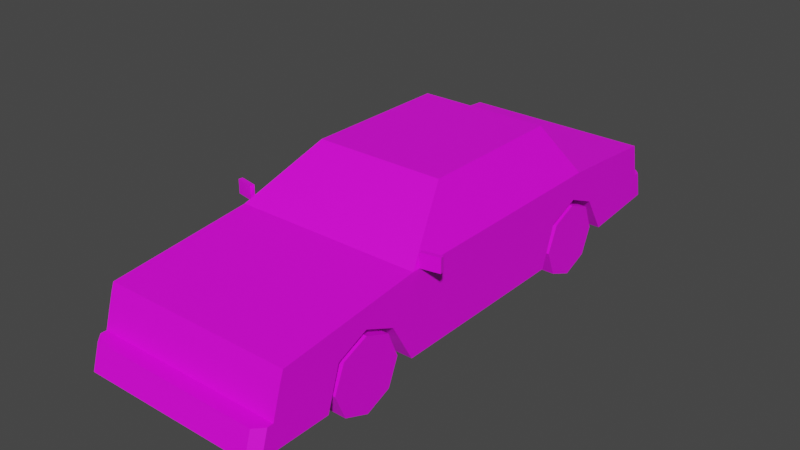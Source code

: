 # Source: Veh_Coupe_03_Yellow.blend  (saved by Blender 2.90.8; exported with 4.5.12 LTS)
import bpy
from mathutils import Matrix  # noqa: F401  (used for matrix-valued properties, if any)

bpy.ops.wm.read_factory_settings(use_empty=True)
scene = bpy.context.scene
scene.name = 'Scene'

# ---- collections
col_collection = bpy.data.collections.new('Collection'); scene.collection.children.link(col_collection)

# ---- images (referenced by path relative to the original .blend; pixels are not part of the script)
import os
ASSET_DIR = os.environ.get("B2B_ASSET_DIR", "")  # directory of the original .blend (textures are referenced by path, not embedded)
HERE = os.path.dirname(os.path.abspath(__file__))  # packed textures are extracted next to this script under _unpacked/

def load_image(name, relpath, width, height, colorspace="sRGB"):
    """Load a texture the original file referenced (path relative to the .blend, or extracted next to this script)."""
    p = next((c for c in (os.path.join(HERE, relpath), os.path.join(ASSET_DIR, relpath)) if relpath and os.path.exists(c)), "")
    if p:
        img = bpy.data.images.load(p, check_existing=True)
        img.name = name
    else:  # same state as the original file: an image datablock whose file is absent (Cycles renders it pink)
        img = bpy.data.images.new(name, width, height)
        img.source = "FILE"
        img.filepath = "//" + (relpath or name)
    img.colorspace_settings.name = colorspace
    return img
img_city_vehicles_pallete_png = load_image('city_vehicles_pallete.png', 'city_vehicles_pallete.png', 1024, 1024, 'sRGB')

# ---- materials (node trees are filled in below, after node groups)
mat_material_001 = bpy.data.materials.new('Material.001')
mat_material_001.use_transparent_shadow = False

# ---- material node trees
mat_material_001.use_nodes = True; mat_material_001.node_tree.nodes.clear()
_N = mat_material_001.node_tree.nodes; _L = mat_material_001.node_tree.links
n0 = _N.new('ShaderNodeBsdfPrincipled'); n0.name = 'Principled BSDF'; n0.location = (10, 300)
n0.distribution = 'GGX'
n0.subsurface_method = 'BURLEY'
n0.inputs[3].default_value = 1.45
n0.inputs[27].default_value = (0.0, 0.0, 0.0, 1.0)
n0.inputs[28].default_value = 1.0
n1 = _N.new('ShaderNodeOutputMaterial'); n1.name = 'Material Output'; n1.location = (300, 300)
n2 = _N.new('ShaderNodeTexImage'); n2.name = 'Image Texture'; n2.location = (-350, 101)
n2.image = img_city_vehicles_pallete_png
n2.interpolation = 'Closest'
_L.new(n0.outputs[0], n1.inputs[0])
_L.new(n2.outputs[0], n0.inputs[0])
n1.is_active_output = True

# ---- world
world_world = bpy.data.worlds.new('World'); scene.world = world_world
world_world.use_nodes = True; world_world.node_tree.nodes.clear()
_N = world_world.node_tree.nodes; _L = world_world.node_tree.links
n0 = _N.new('ShaderNodeOutputWorld'); n0.name = 'World Output'; n0.location = (300, 300)
n1 = _N.new('ShaderNodeBackground'); n1.name = 'Background'; n1.location = (10, 300)
n1.inputs[0].default_value = (0.05088, 0.05088, 0.05088, 1.0)
_L.new(n1.outputs[0], n0.inputs[0])
n0.is_active_output = True
world_world.color = (0.05088, 0.05088, 0.05088)
world_world.use_sun_shadow = False
world_world.sun_shadow_jitter_overblur = 0.0

# ---- meshes
me_plane = bpy.data.meshes.new('Plane')
me_plane.from_pydata([(0.3067, -0.9689, 0.3256), (0.3067, -0.8117, 0.3943), (0.3067, -0.6561, 0.3256), (0.3067, 0.4883, 0.3287), (0.3067, 0.6526, 0.3943), (0.3067, 0.8048, 0.3287), (0.476, -1.25, 0.4462), (0.476, -1.348, 0.1237), (0.476, 1.212, 0.4841), (0.476, 1.276, 0.1784), (0.4364, -0.5107, 0.5378), (0.476, -0.5339, 0.1237), (0.3085, -0.2126, 0.7405), (0.3283, 0.5618, 0.7562), (0.476, 0.686, 0.522), (0.4611, 0.2578, 0.5457), (0.3433, 0.2578, 0.7326), (0.4611, 0.4619, 0.5457), (0.3433, 0.4187, 0.7326), (0.476, -1.311, 0.2474), (0.1961, -1.266, 0.3997), (0.1961, -1.303, 0.2761), (0.0285, -1.285, 0.3354), (0.476, -1.294, 0.3056), (0.2279, -1.266, 0.3997), (0.2279, -1.294, 0.3056), (0.476, -1.266, 0.3997), (0.4345, -1.385, 0.2474), (0.476, -1.341, 0.2474), (0.476, -1.378, 0.1237), (0.4345, -1.422, 0.1237), (0.3433, -0.1796, 0.7326), (0.4611, -0.4543, 0.5457), (0.3283, -0.1894, 0.7562), (0.476, -0.5339, 0.522), (0.3433, 0.3138, 0.7326), (0.4611, 0.3138, 0.5457), (0.3283, 0.4417, 0.7562), (0.3283, 0.2858, 0.7562), (0.476, 0.2858, 0.522), (0.476, 0.496, 0.522), (0.3502, -1.294, 0.3056), (0.3502, -1.266, 0.3997), (0.4658, -1.269, 0.3899), (0.3604, -1.269, 0.3899), (0.3604, -1.291, 0.3154), (0.4658, -1.291, 0.3154), (0.34, -1.291, 0.3154), (0.34, -1.269, 0.3899), (0.2381, -1.269, 0.3899), (0.2381, -1.291, 0.3154), (0.476, 0.4883, 0.3287), (0.476, 0.6526, 0.3943), (0.476, 0.9181, 0.1446), (0.3067, 0.9181, 0.1446), (0.476, 0.8048, 0.3287), (0.476, 0.4196, 0.1237), (0.3067, 0.4196, 0.1237), (0.3067, 0.6526, 0.1237), (0.3067, 0.686, 0.1237), (0.476, -0.9689, 0.3256), (0.476, -0.8117, 0.3943), (0.476, -0.5401, 0.1237), (0.476, -0.6561, 0.3256), (0.3067, -0.5401, 0.1237), (0.476, -1.032, 0.1237), (0.3067, -1.032, 0.1237), (0.3067, -0.8117, 0.1237), (0.3119, 0.5749, 0.7315), (0.4284, 0.6729, 0.5468), (0.476, -1.204, 0.3997), (0.476, -1.235, 0.3056), (0.476, -1.282, 0.3147), (0.476, -1.242, 0.3147), (0.476, -1.217, 0.3906), (0.476, -1.259, 0.3906), (0.476, 1.248, 0.3117), (0.4467, 1.337, 0.1841), (0.476, 1.307, 0.1813), (0.476, 1.279, 0.3117), (0.4467, 1.309, 0.3117), (0.476, 1.243, 0.336), (0.476, 1.224, 0.4287), (0.1633, 1.224, 0.4287), (0.1633, 1.243, 0.336), (0.07013, 1.225, 0.4227), (0.07013, 1.24, 0.3489), (0.06414, -1.393, 0.2194), (0.06414, -1.415, 0.1476), (0.476, 1.181, 0.4287), (0.476, 1.201, 0.336), (-0.3067, -0.9689, 0.3256), (-0.3067, -0.8117, 0.3943), (-0.3067, -0.6561, 0.3256), (-0.3067, 0.4883, 0.3287), (-0.3067, 0.6526, 0.3943), (-0.3067, 0.8048, 0.3287), (-0.476, -1.25, 0.4462), (-0.476, -1.348, 0.1237), (-0.476, 1.212, 0.4841), (-0.476, 1.276, 0.1784), (-0.4364, -0.5107, 0.5378), (-0.476, -0.5339, 0.1237), (-0.3085, -0.2126, 0.7405), (-0.3283, 0.5618, 0.7562), (-0.476, 0.686, 0.522), (0.0, -1.25, 0.4462), (0.0, -1.348, 0.1237), (0.0, 1.212, 0.4841), (0.0, 1.276, 0.1784), (0.0, -0.5339, 0.522), (0.0, -0.5339, 0.1237), (0.0, -0.1894, 0.7562), (0.0, 0.5618, 0.7562), (0.0, 0.686, 0.1237), (0.0, 0.686, 0.522), (-0.4611, 0.2578, 0.5457), (-0.3433, 0.2578, 0.7326), (-0.4611, 0.4619, 0.5457), (-0.3433, 0.4187, 0.7326), (0.0, 0.2858, 0.7562), (0.0, 0.4417, 0.7562), (-0.476, -1.311, 0.2474), (0.0, -1.311, 0.2474), (0.0, -1.266, 0.3997), (0.0, -1.303, 0.2761), (-0.1961, -1.266, 0.3997), (-0.1961, -1.303, 0.2761), (0.0, -1.277, 0.3612), (0.0, -1.293, 0.3079), (-0.0285, -1.285, 0.3354), (0.0, -1.385, 0.2474), (0.0, -1.422, 0.1237), (-0.476, -1.294, 0.3056), (-0.2279, -1.266, 0.3997), (-0.2279, -1.294, 0.3056), (-0.476, -1.266, 0.3997), (-0.4345, -1.385, 0.2474), (-0.476, -1.341, 0.2474), (-0.476, -1.378, 0.1237), (-0.4345, -1.422, 0.1237), (-0.3433, -0.1796, 0.7326), (-0.4611, -0.4543, 0.5457), (0.0, -0.2126, 0.7405), (0.0, -0.5107, 0.5378), (-0.3283, -0.1894, 0.7562), (-0.476, -0.5339, 0.522), (-0.3433, 0.3138, 0.7326), (-0.4611, 0.3138, 0.5457), (-0.3283, 0.4417, 0.7562), (-0.3283, 0.2858, 0.7562), (-0.476, 0.2858, 0.522), (-0.476, 0.496, 0.522), (-0.3502, -1.294, 0.3056), (-0.3502, -1.266, 0.3997), (-0.4658, -1.269, 0.3899), (-0.3604, -1.269, 0.3899), (-0.3604, -1.291, 0.3154), (-0.4658, -1.291, 0.3154), (-0.34, -1.291, 0.3154), (-0.34, -1.269, 0.3899), (-0.2381, -1.269, 0.3899), (-0.2381, -1.291, 0.3154), (-0.476, 0.4883, 0.3287), (-0.476, 0.6526, 0.3943), (-0.476, 0.9181, 0.1446), (-0.3067, 0.9181, 0.1446), (-0.476, 0.8048, 0.3287), (-0.476, 0.4196, 0.1237), (-0.3067, 0.4196, 0.1237), (-0.3067, 0.6526, 0.1237), (-0.3067, 0.686, 0.1237), (-0.476, -0.9689, 0.3256), (-0.476, -0.8117, 0.3943), (-0.476, -0.5401, 0.1237), (-0.476, -0.6561, 0.3256), (-0.3067, -0.5401, 0.1237), (-0.476, -1.032, 0.1237), (-0.3067, -1.032, 0.1237), (-0.3067, -0.8117, 0.1237), (-0.3119, 0.5749, 0.7315), (-0.4284, 0.6729, 0.5468), (0.0, 0.6729, 0.5468), (0.0, 0.5749, 0.7315), (-0.476, -1.204, 0.3997), (-0.476, -1.235, 0.3056), (-0.476, -1.282, 0.3147), (-0.476, -1.242, 0.3147), (-0.476, -1.217, 0.3906), (-0.476, -1.259, 0.3906), (-0.476, 1.248, 0.3117), (0.0, 1.248, 0.3117), (0.0, 1.337, 0.1841), (0.0, 1.309, 0.3117), (-0.4467, 1.337, 0.1841), (-0.476, 1.307, 0.1813), (-0.476, 1.279, 0.3117), (-0.4467, 1.309, 0.3117), (-0.476, 1.243, 0.336), (-0.476, 1.224, 0.4287), (-0.1633, 1.224, 0.4287), (-0.1633, 1.243, 0.336), (0.0, 1.24, 0.3489), (0.0, 1.225, 0.4227), (-0.07013, 1.225, 0.4227), (-0.07013, 1.24, 0.3489), (0.0, -1.393, 0.2194), (0.0, -1.415, 0.1476), (-0.06414, -1.393, 0.2194), (-0.06414, -1.415, 0.1476), (-0.476, 1.187, 0.4287), (-0.476, 1.207, 0.336), (0.4758, -0.4952, 0.523), (0.4758, -0.4952, 0.5935), (0.4718, -0.4742, 0.523), (0.4718, -0.4742, 0.5935), (0.569, -0.4776, 0.523), (0.569, -0.4776, 0.5935), (0.5651, -0.4566, 0.523), (0.5651, -0.4566, 0.5935), (-0.4758, -0.4952, 0.523), (-0.4758, -0.4952, 0.5935), (-0.4718, -0.4742, 0.523), (-0.4718, -0.4742, 0.5935), (-0.569, -0.4776, 0.523), (-0.569, -0.4776, 0.5935), (-0.5651, -0.4566, 0.523), (-0.5651, -0.4566, 0.5935)], [], [(0, 1, 61, 60), (1, 2, 63, 61), (2, 64, 62, 63), (3, 4, 52, 51), (4, 5, 55, 52), (5, 54, 53, 55), (31, 32, 15, 16), (107, 7, 29, 30, 132), (33, 38, 120, 112), (9, 53, 54, 59, 114, 109), (8, 82, 83, 84, 81, 76, 191, 202, 86, 85, 203, 108), (6, 34, 110, 106), (14, 8, 108, 115), (10, 12, 143, 144), (68, 69, 182, 183), (35, 36, 17, 18), (37, 40, 14, 13), (120, 38, 37, 121), (121, 37, 13, 113), (123, 19, 23, 41, 25, 24, 20, 21, 125), (125, 21, 20, 124, 128, 22, 129), (129, 22, 128), (19, 123, 131, 27, 28), (30, 27, 131, 206, 87, 88, 207, 132), (20, 24, 42, 26, 6, 106, 124), (43, 44, 45, 46), (27, 30, 29, 28), (7, 19, 28, 29), (12, 10, 34, 33), (143, 12, 33, 112), (10, 144, 110, 34), (32, 31, 33, 34), (31, 16, 38, 33), (15, 32, 34, 39), (16, 15, 39, 38), (35, 18, 37, 38), (36, 35, 38, 39), (17, 36, 39, 40), (18, 17, 40, 37), (47, 48, 49, 50), (26, 42, 44, 43), (42, 41, 45, 44), (41, 23, 46, 45), (23, 26, 43, 46), (41, 42, 48, 47), (42, 24, 49, 48), (24, 25, 50, 49), (25, 41, 47, 50), (40, 39, 34, 6, 26, 70, 71, 23, 19, 7, 65, 60, 61, 63, 62, 11, 56, 51, 52, 55, 53, 9, 76, 81, 90, 89, 82, 8, 14), (58, 3, 57), (58, 4, 3), (58, 5, 4), (57, 3, 51, 56), (54, 5, 58, 59), (67, 0, 66), (67, 1, 0), (67, 2, 1), (66, 0, 60, 65), (64, 2, 67), (11, 111, 114, 59, 58, 57, 56), (11, 62, 64, 67, 66, 65, 7, 107, 111), (13, 14, 69, 68), (14, 115, 182, 69), (113, 13, 68, 183), (72, 73, 74, 75), (23, 71, 73, 72), (71, 70, 74, 73), (70, 26, 75, 74), (26, 23, 72, 75), (76, 9, 78, 79), (191, 76, 79, 80, 193), (193, 80, 77, 192), (77, 80, 79, 78), (9, 109, 192, 77, 78), (81, 84, 83, 82), (203, 85, 86, 202), (207, 88, 87, 206), (82, 89, 90, 81), (91, 172, 173, 92), (92, 173, 175, 93), (93, 175, 174, 176), (94, 163, 164, 95), (95, 164, 167, 96), (96, 167, 165, 166), (141, 117, 116, 142), (107, 132, 140, 139, 98), (145, 112, 120, 150), (100, 109, 114, 171, 166, 165), (99, 108, 203, 204, 205, 202, 191, 190, 198, 201, 200, 199), (97, 106, 110, 146), (105, 115, 108, 99), (101, 144, 143, 103), (180, 183, 182, 181), (147, 119, 118, 148), (149, 104, 105, 152), (120, 121, 149, 150), (121, 113, 104, 149), (123, 125, 127, 126, 134, 135, 153, 133, 122), (125, 129, 130, 128, 124, 126, 127), (129, 128, 130), (122, 138, 137, 131, 123), (140, 132, 207, 209, 208, 206, 131, 137), (126, 124, 106, 97, 136, 154, 134), (155, 158, 157, 156), (137, 138, 139, 140), (98, 139, 138, 122), (103, 145, 146, 101), (143, 112, 145, 103), (101, 146, 110, 144), (142, 146, 145, 141), (141, 145, 150, 117), (116, 151, 146, 142), (117, 150, 151, 116), (147, 150, 149, 119), (148, 151, 150, 147), (118, 152, 151, 148), (119, 149, 152, 118), (159, 162, 161, 160), (136, 155, 156, 154), (154, 156, 157, 153), (153, 157, 158, 133), (133, 158, 155, 136), (153, 159, 160, 154), (154, 160, 161, 134), (134, 161, 162, 135), (135, 162, 159, 153), (152, 105, 99, 199, 210, 211, 198, 190, 100, 165, 167, 164, 163, 168, 102, 174, 175, 173, 172, 177, 98, 122, 133, 185, 184, 136, 97, 146, 151), (170, 169, 94), (170, 94, 95), (170, 95, 96), (169, 168, 163, 94), (166, 171, 170, 96), (179, 178, 91), (179, 91, 92), (179, 92, 93), (178, 177, 172, 91), (176, 179, 93), (102, 168, 169, 170, 171, 114, 111), (102, 111, 107, 98, 177, 178, 179, 176, 174), (104, 180, 181, 105), (105, 181, 182, 115), (113, 183, 180, 104), (186, 189, 188, 187), (133, 186, 187, 185), (185, 187, 188, 184), (184, 188, 189, 136), (136, 189, 186, 133), (190, 196, 195, 100), (191, 193, 197, 196, 190), (193, 192, 194, 197), (194, 195, 196, 197), (100, 195, 194, 192, 109), (198, 199, 200, 201), (203, 202, 205, 204), (207, 206, 208, 209), (199, 198, 211, 210), (212, 213, 215, 214), (214, 215, 219, 218), (218, 219, 217, 216), (216, 217, 213, 212), (214, 218, 216, 212), (219, 215, 213, 217), (220, 222, 223, 221), (222, 226, 227, 223), (226, 224, 225, 227), (224, 220, 221, 225), (222, 220, 224, 226), (227, 225, 221, 223)])
_uv = me_plane.uv_layers.new(name='UVMap')
_uv.uv.foreach_set('vector', [0.2255, 0.03019, 0.2255, 0.02853, 0.2273, 0.02853, 0.2273, 0.03019, 0.2255, 0.02853, 0.2255, 0.02691, 0.2273, 0.02691, 0.2273, 0.02853, 0.2062, 0.05289, 0.2045, 0.05289, 0.2045, 0.05111, 0.2062, 0.05111, 0.2128, 0.03647, 0.2128, 0.03587, 0.2134, 0.03587, 0.2134, 0.03647, 0.2128, 0.03587, 0.2128, 0.03533, 0.2134, 0.03533, 0.2134, 0.03587, 0.2216, 0.03781, 0.2211, 0.03781, 0.2211, 0.0372, 0.2216, 0.0372, 0.1108, 0.0513, 0.1091, 0.05369, 0.1091, 0.04748, 0.1108, 0.04748, 0.2191, 0.008788, 0.2108, 0.008788, 0.2108, 0.008268, 0.2115, 0.007517, 0.2191, 0.007517, 0.9859, 0.574, 0.9859, 0.5698, 0.9888, 0.5698, 0.9888, 0.574, 0.2108, 0.05432, 0.2108, 0.04811, 0.2138, 0.04811, 0.2138, 0.04408, 0.2191, 0.04408, 0.2191, 0.05432, 0.9929, 0.5674, 0.9934, 0.5674, 0.9934, 0.5701, 0.9942, 0.5701, 0.9942, 0.5674, 0.9945, 0.5674, 0.9945, 0.5716, 0.9941, 0.5716, 0.9941, 0.571, 0.9935, 0.571, 0.9935, 0.5716, 0.9929, 0.5716, 0.9846, 0.5832, 0.9846, 0.577, 0.9888, 0.577, 0.9888, 0.5832, 0.9846, 0.5832, 0.9892, 0.5832, 0.9892, 0.5873, 0.9846, 0.5873, 0.117, 0.04743, 0.1181, 0.04483, 0.1208, 0.04483, 0.1208, 0.04743, 0.1218, 0.03805, 0.1244, 0.03656, 0.1244, 0.04202, 0.1218, 0.04202, 0.1108, 0.04699, 0.1091, 0.04699, 0.1091, 0.0457, 0.1108, 0.04608, 0.9769, 0.5786, 0.975, 0.5782, 0.975, 0.5768, 0.9769, 0.5777, 0.9854, 0.5739, 0.9829, 0.5739, 0.9829, 0.5727, 0.9854, 0.5727, 0.9854, 0.5727, 0.9829, 0.5727, 0.9829, 0.5718, 0.9854, 0.5718, 0.9914, 0.5873, 0.9914, 0.5832, 0.992, 0.5832, 0.992, 0.5843, 0.992, 0.5854, 0.9928, 0.5854, 0.9928, 0.5856, 0.9917, 0.5856, 0.9917, 0.5873, 0.1237, 0.05804, 0.1237, 0.05632, 0.1248, 0.05632, 0.1248, 0.05804, 0.1245, 0.05804, 0.1242, 0.05779, 0.124, 0.05804, 0.8144, 0.1108, 0.8176, 0.1076, 0.8206, 0.1108, 0.8199, 0.1094, 0.8199, 0.1079, 0.8202, 0.1079, 0.8202, 0.1093, 0.82, 0.1094, 0.8203, 0.1147, 0.8199, 0.1147, 0.8199, 0.1133, 0.82, 0.1133, 0.82, 0.1135, 0.8202, 0.1135, 0.8202, 0.1133, 0.8203, 0.1133, 0.9928, 0.5856, 0.9928, 0.5854, 0.9928, 0.5843, 0.9928, 0.5832, 0.9933, 0.5832, 0.9933, 0.5873, 0.9928, 0.5873, 0.9891, 0.4875, 0.9891, 0.4905, 0.9868, 0.4905, 0.9868, 0.4875, 0.813, 0.1148, 0.8126, 0.1149, 0.8126, 0.1148, 0.813, 0.1147, 0.8126, 0.1147, 0.813, 0.1146, 0.813, 0.1147, 0.8126, 0.1148, 0.9861, 0.5742, 0.985, 0.5768, 0.9846, 0.577, 0.9859, 0.574, 0.9888, 0.5742, 0.9861, 0.5742, 0.9859, 0.574, 0.9888, 0.574, 0.985, 0.5768, 0.9888, 0.5768, 0.9888, 0.577, 0.9846, 0.577, 0.9771, 0.583, 0.9788, 0.5806, 0.979, 0.5807, 0.9769, 0.5837, 0.9788, 0.5806, 0.9788, 0.5768, 0.979, 0.5766, 0.979, 0.5807, 0.9771, 0.5768, 0.9771, 0.583, 0.9769, 0.5837, 0.9769, 0.5766, 0.9788, 0.5768, 0.9771, 0.5768, 0.9769, 0.5766, 0.979, 0.5766, 0.9816, 0.5931, 0.9816, 0.5886, 0.9827, 0.5876, 0.9827, 0.5943, 0.9752, 0.5796, 0.9767, 0.5796, 0.9769, 0.5798, 0.975, 0.5798, 0.9752, 0.5785, 0.9752, 0.5796, 0.975, 0.5798, 0.975, 0.5782, 0.9767, 0.5788, 0.9752, 0.5785, 0.975, 0.5782, 0.9769, 0.5786, 0.9868, 0.4911, 0.9891, 0.4911, 0.9891, 0.4941, 0.9868, 0.4941, 0.7626, 0.1239, 0.7626, 0.1247, 0.7625, 0.1247, 0.7625, 0.124, 0.7626, 0.1247, 0.7619, 0.1247, 0.762, 0.1247, 0.7625, 0.1247, 0.7619, 0.1247, 0.7619, 0.1239, 0.762, 0.124, 0.762, 0.1247, 0.7619, 0.1239, 0.7626, 0.1239, 0.7625, 0.124, 0.762, 0.124, 0.7619, 0.1247, 0.7626, 0.1247, 0.7625, 0.1248, 0.762, 0.1248, 0.7626, 0.1247, 0.7626, 0.1256, 0.7625, 0.1255, 0.7625, 0.1248, 0.7626, 0.1256, 0.7619, 0.1256, 0.762, 0.1255, 0.7625, 0.1255, 0.7619, 0.1256, 0.7619, 0.1247, 0.762, 0.1248, 0.762, 0.1255, 0.9769, 0.5747, 0.9769, 0.5766, 0.9769, 0.5837, 0.9763, 0.5899, 0.9759, 0.5901, 0.9759, 0.5895, 0.975, 0.5898, 0.975, 0.5903, 0.9745, 0.5905, 0.9735, 0.5908, 0.9735, 0.588, 0.9752, 0.5875, 0.9758, 0.5861, 0.9752, 0.5848, 0.9735, 0.5837, 0.9735, 0.5837, 0.9735, 0.5754, 0.9752, 0.5748, 0.9758, 0.5734, 0.9752, 0.5721, 0.9736, 0.5711, 0.9739, 0.568, 0.9751, 0.5682, 0.9753, 0.5682, 0.9753, 0.5686, 0.9761, 0.5688, 0.9761, 0.5684, 0.9766, 0.5685, 0.9769, 0.5731, 0.2157, 0.03616, 0.215, 0.03557, 0.2157, 0.03532, 0.2157, 0.03616, 0.2147, 0.03616, 0.215, 0.03557, 0.2157, 0.03616, 0.215, 0.03671, 0.2147, 0.03616, 0.2219, 0.03173, 0.2219, 0.03106, 0.2225, 0.03106, 0.2225, 0.03173, 0.2156, 0.03712, 0.215, 0.03671, 0.2157, 0.03616, 0.2157, 0.03629, 0.2155, 0.04819, 0.2134, 0.04654, 0.2155, 0.04588, 0.2155, 0.04819, 0.2127, 0.04819, 0.2134, 0.04654, 0.2155, 0.04819, 0.2134, 0.04982, 0.2127, 0.04819, 0.2277, 0.05058, 0.2277, 0.05249, 0.2259, 0.05249, 0.2259, 0.05058, 0.2155, 0.05104, 0.2134, 0.04982, 0.2155, 0.04819, 0.2108, 0.02292, 0.2191, 0.02292, 0.2191, 0.04408, 0.2138, 0.04408, 0.2138, 0.0435, 0.2138, 0.03946, 0.2108, 0.03946, 0.2108, 0.02292, 0.2108, 0.02281, 0.2138, 0.02281, 0.2138, 0.0181, 0.2138, 0.01428, 0.2108, 0.01428, 0.2108, 0.008788, 0.2191, 0.008788, 0.2191, 0.02292, 0.9858, 0.5868, 0.9878, 0.5857, 0.9876, 0.586, 0.986, 0.5869, 0.9878, 0.5857, 0.9878, 0.5893, 0.9876, 0.5893, 0.9876, 0.586, 0.9858, 0.5893, 0.9858, 0.5868, 0.986, 0.5869, 0.986, 0.5893, 0.875, 0.5953, 0.875, 0.5948, 0.876, 0.5945, 0.876, 0.5951, 0.7487, 0.1294, 0.7487, 0.129, 0.7488, 0.1291, 0.7488, 0.1293, 0.7487, 0.129, 0.7494, 0.1288, 0.7493, 0.1289, 0.7488, 0.1291, 0.7494, 0.1288, 0.7494, 0.1292, 0.7493, 0.1292, 0.7493, 0.1289, 0.7494, 0.1292, 0.7487, 0.1294, 0.7488, 0.1293, 0.7493, 0.1292, 0.8115, 0.1124, 0.8107, 0.1122, 0.8107, 0.112, 0.8115, 0.1122, 0.8261, 0.1148, 0.8261, 0.1118, 0.8263, 0.1118, 0.8265, 0.112, 0.8265, 0.1148, 0.8256, 0.1261, 0.8256, 0.1289, 0.8248, 0.1289, 0.8248, 0.1261, 0.8107, 0.1118, 0.8115, 0.112, 0.8115, 0.1122, 0.8107, 0.112, 0.2108, 0.05432, 0.2191, 0.05432, 0.2191, 0.05538, 0.2113, 0.05538, 0.2108, 0.05487, 0.9241, 0.557, 0.9241, 0.5678, 0.9209, 0.5678, 0.9209, 0.557, 0.5107, 0.02938, 0.5107, 0.02844, 0.5117, 0.02844, 0.5117, 0.02938, 0.5135, 0.05301, 0.5135, 0.05387, 0.5125, 0.05387, 0.5125, 0.05301, 0.8765, 0.5627, 0.8765, 0.5633, 0.8753, 0.563, 0.8753, 0.5625, 0.2273, 0.03348, 0.2255, 0.03348, 0.2255, 0.03182, 0.2273, 0.03182, 0.2273, 0.03182, 0.2255, 0.03182, 0.2255, 0.03019, 0.2273, 0.03019, 0.2062, 0.05289, 0.2062, 0.05111, 0.2079, 0.05111, 0.2079, 0.05289, 0.208, 0.04588, 0.2098, 0.04588, 0.2098, 0.04761, 0.208, 0.04761, 0.208, 0.04761, 0.2098, 0.04761, 0.2098, 0.0492, 0.208, 0.0492, 0.208, 0.05368, 0.208, 0.0519, 0.2096, 0.0519, 0.2096, 0.05368, 0.1164, 0.04891, 0.1164, 0.05272, 0.1147, 0.05272, 0.1147, 0.04651, 0.2191, 0.008788, 0.2191, 0.007517, 0.2266, 0.007517, 0.2274, 0.008268, 0.2274, 0.008788, 0.9916, 0.574, 0.9888, 0.574, 0.9888, 0.5698, 0.9916, 0.5698, 0.2274, 0.05432, 0.2191, 0.05432, 0.2191, 0.04408, 0.2244, 0.04408, 0.2244, 0.04811, 0.2274, 0.04811, 0.9929, 0.5757, 0.9929, 0.5716, 0.9935, 0.5716, 0.9935, 0.5722, 0.9941, 0.5722, 0.9941, 0.5716, 0.9945, 0.5716, 0.9945, 0.5757, 0.9942, 0.5757, 0.9942, 0.573, 0.9934, 0.573, 0.9934, 0.5757, 0.9929, 0.5832, 0.9888, 0.5832, 0.9888, 0.577, 0.9929, 0.577, 0.9846, 0.5915, 0.9846, 0.5873, 0.9892, 0.5873, 0.9892, 0.5915, 0.1246, 0.04743, 0.1208, 0.04743, 0.1208, 0.04483, 0.1235, 0.04483, 0.1218, 0.04599, 0.1218, 0.04202, 0.1244, 0.04202, 0.1244, 0.04747, 0.1164, 0.05321, 0.1164, 0.05412, 0.1147, 0.0545, 0.1147, 0.05321, 0.9818, 0.586, 0.9818, 0.587, 0.9799, 0.5879, 0.9799, 0.5865, 0.9854, 0.5739, 0.9854, 0.5727, 0.9879, 0.5727, 0.9879, 0.5739, 0.9854, 0.5727, 0.9854, 0.5718, 0.9879, 0.5718, 0.9879, 0.5727, 0.9914, 0.5873, 0.9917, 0.5873, 0.9917, 0.589, 0.9928, 0.589, 0.9928, 0.5893, 0.992, 0.5893, 0.992, 0.5904, 0.992, 0.5915, 0.9914, 0.5915, 0.1237, 0.05804, 0.124, 0.05804, 0.1242, 0.05828, 0.1245, 0.05804, 0.1248, 0.05804, 0.1248, 0.05975, 0.1237, 0.05975, 0.8144, 0.1108, 0.8206, 0.1108, 0.8176, 0.1139, 0.8199, 0.1065, 0.82, 0.1065, 0.8202, 0.1066, 0.8202, 0.1079, 0.8199, 0.1079, 0.8203, 0.112, 0.8203, 0.1133, 0.8202, 0.1133, 0.8202, 0.1131, 0.82, 0.1131, 0.82, 0.1133, 0.8199, 0.1133, 0.8199, 0.112, 0.9928, 0.589, 0.9928, 0.5873, 0.9933, 0.5873, 0.9933, 0.5915, 0.9928, 0.5915, 0.9928, 0.5904, 0.9928, 0.5893, 0.9891, 0.5146, 0.9868, 0.5146, 0.9868, 0.5115, 0.9891, 0.5115, 0.8149, 0.1066, 0.8149, 0.1067, 0.8145, 0.1066, 0.8145, 0.1065, 0.8145, 0.1067, 0.8145, 0.1066, 0.8149, 0.1067, 0.8149, 0.1068, 0.9915, 0.5742, 0.9916, 0.574, 0.9929, 0.577, 0.9926, 0.5768, 0.9888, 0.5742, 0.9888, 0.574, 0.9916, 0.574, 0.9915, 0.5742, 0.9926, 0.5768, 0.9929, 0.577, 0.9888, 0.577, 0.9888, 0.5768, 0.9827, 0.5758, 0.9825, 0.5752, 0.9846, 0.5781, 0.9844, 0.5782, 0.9844, 0.5782, 0.9846, 0.5781, 0.9846, 0.5823, 0.9844, 0.582, 0.9827, 0.582, 0.9825, 0.5823, 0.9825, 0.5752, 0.9827, 0.5758, 0.9844, 0.582, 0.9846, 0.5823, 0.9825, 0.5823, 0.9827, 0.582, 0.9816, 0.5851, 0.9818, 0.5848, 0.9818, 0.586, 0.9816, 0.5859, 0.9801, 0.5851, 0.9799, 0.5848, 0.9818, 0.5848, 0.9816, 0.5851, 0.9801, 0.5862, 0.9799, 0.5865, 0.9799, 0.5848, 0.9801, 0.5851, 0.9816, 0.5859, 0.9818, 0.586, 0.9799, 0.5865, 0.9801, 0.5862, 0.9868, 0.5109, 0.9868, 0.5079, 0.9891, 0.5079, 0.9891, 0.5109, 0.7626, 0.1303, 0.7625, 0.1303, 0.7625, 0.1296, 0.7626, 0.1295, 0.7626, 0.1295, 0.7625, 0.1296, 0.762, 0.1296, 0.7619, 0.1295, 0.7619, 0.1295, 0.762, 0.1296, 0.762, 0.1303, 0.7619, 0.1303, 0.7619, 0.1303, 0.762, 0.1303, 0.7625, 0.1303, 0.7626, 0.1303, 0.7619, 0.1295, 0.762, 0.1294, 0.7625, 0.1294, 0.7626, 0.1295, 0.7626, 0.1295, 0.7625, 0.1294, 0.7625, 0.1287, 0.7626, 0.1287, 0.7626, 0.1287, 0.7625, 0.1287, 0.762, 0.1287, 0.7619, 0.1287, 0.7619, 0.1287, 0.762, 0.1287, 0.762, 0.1294, 0.7619, 0.1295, 0.9825, 0.5841, 0.9825, 0.5858, 0.9822, 0.5903, 0.9817, 0.5904, 0.9817, 0.5901, 0.9809, 0.5903, 0.9809, 0.5906, 0.9807, 0.5906, 0.9795, 0.5909, 0.9792, 0.5878, 0.9808, 0.5868, 0.9814, 0.5855, 0.9808, 0.584, 0.979, 0.5834, 0.979, 0.5752, 0.979, 0.5751, 0.9808, 0.5741, 0.9814, 0.5727, 0.9808, 0.5714, 0.979, 0.5708, 0.979, 0.5681, 0.9801, 0.5684, 0.9806, 0.5685, 0.9806, 0.5691, 0.9814, 0.5693, 0.9814, 0.5688, 0.9818, 0.5689, 0.9825, 0.5752, 0.9825, 0.5823, 0.2048, 0.04867, 0.2048, 0.05111, 0.2027, 0.05039, 0.2048, 0.04867, 0.2027, 0.05039, 0.202, 0.04867, 0.2048, 0.04867, 0.202, 0.04867, 0.2027, 0.04707, 0.2259, 0.04865, 0.2277, 0.04865, 0.2277, 0.05058, 0.2259, 0.05058, 0.2046, 0.04588, 0.2048, 0.04832, 0.2048, 0.04867, 0.2027, 0.04707, 0.2127, 0.04873, 0.2127, 0.05104, 0.2105, 0.05038, 0.2127, 0.04873, 0.2105, 0.05038, 0.2098, 0.04873, 0.2127, 0.04873, 0.2098, 0.04873, 0.2105, 0.0471, 0.2127, 0.05104, 0.2144, 0.05104, 0.2144, 0.05296, 0.2127, 0.05296, 0.2127, 0.04588, 0.2127, 0.04873, 0.2105, 0.0471, 0.2274, 0.02292, 0.2274, 0.03946, 0.2244, 0.03946, 0.2244, 0.0435, 0.2244, 0.04408, 0.2191, 0.04408, 0.2191, 0.02292, 0.2274, 0.02292, 0.2191, 0.02292, 0.2191, 0.008788, 0.2274, 0.008788, 0.2274, 0.01428, 0.2244, 0.01428, 0.2244, 0.0181, 0.2244, 0.02281, 0.2274, 0.02281, 0.9858, 0.5918, 0.986, 0.5917, 0.9876, 0.5926, 0.9878, 0.5929, 0.9878, 0.5929, 0.9876, 0.5926, 0.9876, 0.5893, 0.9878, 0.5893, 0.9858, 0.5893, 0.986, 0.5893, 0.986, 0.5917, 0.9858, 0.5918, 0.8834, 0.5631, 0.8843, 0.5634, 0.8843, 0.5639, 0.8834, 0.5636, 0.7531, 0.1125, 0.7531, 0.1126, 0.7531, 0.1128, 0.7531, 0.1129, 0.7531, 0.1129, 0.7531, 0.1128, 0.7537, 0.113, 0.7537, 0.1131, 0.7537, 0.1131, 0.7537, 0.113, 0.7537, 0.1127, 0.7537, 0.1127, 0.7537, 0.1127, 0.7537, 0.1127, 0.7531, 0.1126, 0.7531, 0.1125, 0.8156, 0.1287, 0.8156, 0.1289, 0.8148, 0.1291, 0.8148, 0.1289, 0.8261, 0.1148, 0.8265, 0.1148, 0.8265, 0.1176, 0.8263, 0.1178, 0.8261, 0.1178, 0.8256, 0.1261, 0.8248, 0.1261, 0.8248, 0.1233, 0.8256, 0.1233, 0.8148, 0.1293, 0.8148, 0.1291, 0.8156, 0.1289, 0.8156, 0.1291, 0.2274, 0.05432, 0.2274, 0.05487, 0.2268, 0.05538, 0.2191, 0.05538, 0.2191, 0.05432, 0.9241, 0.5898, 0.9209, 0.5898, 0.9209, 0.579, 0.9241, 0.579, 0.5107, 0.02938, 0.5117, 0.02938, 0.5117, 0.03031, 0.5107, 0.03031, 0.5135, 0.05301, 0.5125, 0.05301, 0.5125, 0.05216, 0.5135, 0.05216, 0.8848, 0.5957, 0.8836, 0.596, 0.8836, 0.5955, 0.8848, 0.5952, 0.1428, 0.0246, 0.1428, 0.02509, 0.1427, 0.02509, 0.1427, 0.0246, 0.9502, 0.5171, 0.9497, 0.5171, 0.9497, 0.5164, 0.9502, 0.5164, 0.1428, 0.02411, 0.1428, 0.0246, 0.1427, 0.02459, 0.1427, 0.02411, 0.1564, 0.02419, 0.1569, 0.02416, 0.1569, 0.02481, 0.1564, 0.02484, 0.1428, 0.02345, 0.1428, 0.02411, 0.1427, 0.02411, 0.1427, 0.02345, 0.1466, 0.0241, 0.1466, 0.02344, 0.1467, 0.02344, 0.1467, 0.0241, 0.1425, 0.02411, 0.1427, 0.02411, 0.1427, 0.02459, 0.1425, 0.0246, 0.9502, 0.5171, 0.9502, 0.5177, 0.9497, 0.5177, 0.9497, 0.5171, 0.1425, 0.0246, 0.1427, 0.0246, 0.1427, 0.02509, 0.1425, 0.02509, 0.1564, 0.02414, 0.1564, 0.02349, 0.1569, 0.02351, 0.1569, 0.02416, 0.1466, 0.0241, 0.1467, 0.0241, 0.1467, 0.02476, 0.1466, 0.02476, 0.1425, 0.02345, 0.1427, 0.02345, 0.1427, 0.02411, 0.1425, 0.02411])
me_plane.materials.append(mat_material_001)
me_plane.use_remesh_fix_poles = True
me_plane.use_remesh_preserve_attributes = False
me_plane.use_mirror_vertex_groups = False
me_plane.update()
me_plane_001 = bpy.data.meshes.new('Plane.001')
me_plane_001.from_pydata([(0.3547, -0.8117, 0.1837), (0.476, -0.8117, 0.1837), (0.3547, -0.63, 0.1837), (0.476, -0.63, 0.1837), (0.3547, -0.6832, 0.05522), (0.476, -0.6832, 0.05522), (0.3547, -0.8117, 0.00198), (0.476, -0.8117, 0.00198), (0.3547, -0.9403, 0.05522), (0.476, -0.9403, 0.05522), (0.3547, -0.9935, 0.1837), (0.476, -0.9935, 0.1837), (0.3547, -0.9403, 0.3123), (0.476, -0.9403, 0.3123), (0.3547, -0.8117, 0.3655), (0.476, -0.8117, 0.3655), (0.3547, -0.6832, 0.3123), (0.476, -0.6832, 0.3123), (0.476, -0.7223, 0.0943), (0.476, -0.6852, 0.1837), (0.476, -0.8117, 0.05724), (0.476, -0.9012, 0.0943), (0.476, -0.9382, 0.1837), (0.476, -0.9012, 0.2732), (0.476, -0.8117, 0.3102), (0.476, -0.7223, 0.2732)], [], [(0, 2, 4), (1, 18, 19), (2, 3, 5, 4), (0, 4, 6), (1, 20, 18), (4, 5, 7, 6), (0, 6, 8), (1, 21, 20), (6, 7, 9, 8), (0, 8, 10), (1, 22, 21), (8, 9, 11, 10), (0, 10, 12), (1, 23, 22), (10, 11, 13, 12), (0, 12, 14), (1, 24, 23), (12, 13, 15, 14), (0, 14, 16), (1, 25, 24), (14, 15, 17, 16), (0, 16, 2), (1, 19, 25), (16, 17, 3, 2), (19, 18, 5, 3), (18, 20, 7, 5), (20, 21, 9, 7), (21, 22, 11, 9), (22, 23, 13, 11), (23, 24, 15, 13), (24, 25, 17, 15), (25, 19, 3, 17)])
_uv = me_plane_001.uv_layers.new(name='UVMap')
_uv.uv.foreach_set('vector', [0.1206, 0.03624, 0.1203, 0.03708, 0.1198, 0.03659, 0.252, 0.02058, 0.2514, 0.02034, 0.2518, 0.02, 0.126, 0.02647, 0.1254, 0.02647, 0.1254, 0.02591, 0.126, 0.02591, 0.1206, 0.03624, 0.1198, 0.03659, 0.1198, 0.03589, 0.252, 0.02058, 0.2514, 0.02082, 0.2514, 0.02034, 0.1242, 0.03372, 0.1248, 0.03372, 0.1248, 0.03436, 0.1242, 0.03436, 0.1206, 0.03624, 0.1198, 0.03589, 0.1203, 0.0354, 0.252, 0.02058, 0.2518, 0.02117, 0.2514, 0.02082, 0.1242, 0.03436, 0.1248, 0.03436, 0.1248, 0.035, 0.1242, 0.035, 0.1206, 0.03624, 0.1203, 0.0354, 0.121, 0.0354, 0.252, 0.02058, 0.2523, 0.02117, 0.2518, 0.02117, 0.1185, 0.03738, 0.1178, 0.03738, 0.1178, 0.03684, 0.1185, 0.03684, 0.1206, 0.03624, 0.121, 0.0354, 0.1215, 0.03589, 0.252, 0.02058, 0.2526, 0.02083, 0.2523, 0.02117, 0.1185, 0.03684, 0.1178, 0.03684, 0.1178, 0.03614, 0.1185, 0.03614, 0.1206, 0.03624, 0.1215, 0.03589, 0.1215, 0.03658, 0.252, 0.02058, 0.2526, 0.02034, 0.2526, 0.02083, 0.1254, 0.035, 0.1248, 0.035, 0.1248, 0.03436, 0.1254, 0.03436, 0.1206, 0.03624, 0.1215, 0.03658, 0.121, 0.03708, 0.252, 0.02058, 0.2523, 0.02, 0.2526, 0.02034, 0.1254, 0.03436, 0.1248, 0.03436, 0.1248, 0.03372, 0.1254, 0.03372, 0.1206, 0.03624, 0.121, 0.03708, 0.1203, 0.03708, 0.252, 0.02058, 0.2518, 0.02, 0.2523, 0.02, 0.126, 0.02716, 0.1254, 0.02716, 0.1254, 0.02647, 0.126, 0.02647, 0.1092, 0.03562, 0.1089, 0.03597, 0.1086, 0.03586, 0.1091, 0.03537, 0.1089, 0.03597, 0.1089, 0.03645, 0.1086, 0.03655, 0.1086, 0.03586, 0.1089, 0.03645, 0.1092, 0.03679, 0.1091, 0.03705, 0.1086, 0.03655, 0.1092, 0.03679, 0.1097, 0.03679, 0.1098, 0.03705, 0.1091, 0.03705, 0.1097, 0.03679, 0.11, 0.03645, 0.1103, 0.03656, 0.1098, 0.03705, 0.11, 0.03645, 0.11, 0.03597, 0.1103, 0.03586, 0.1103, 0.03656, 0.11, 0.03597, 0.1097, 0.03562, 0.1098, 0.03537, 0.1103, 0.03586, 0.1097, 0.03562, 0.1092, 0.03562, 0.1091, 0.03537, 0.1098, 0.03537])
me_plane_001.materials.append(mat_material_001)
me_plane_001.use_remesh_fix_poles = True
me_plane_001.use_remesh_preserve_attributes = False
me_plane_001.use_mirror_vertex_groups = False
me_plane_001.update()
me_plane_002 = bpy.data.meshes.new('Plane.002')
me_plane_002.from_pydata([(-0.3547, -0.8117, 0.1837), (-0.476, -0.8117, 0.1837), (-0.3547, -0.63, 0.1837), (-0.476, -0.63, 0.1837), (-0.3547, -0.6832, 0.05522), (-0.476, -0.6832, 0.05522), (-0.3547, -0.8117, 0.00198), (-0.476, -0.8117, 0.00198), (-0.3547, -0.9403, 0.05522), (-0.476, -0.9403, 0.05522), (-0.3547, -0.9935, 0.1837), (-0.476, -0.9935, 0.1837), (-0.3547, -0.9403, 0.3123), (-0.476, -0.9403, 0.3123), (-0.3547, -0.8117, 0.3655), (-0.476, -0.8117, 0.3655), (-0.3547, -0.6832, 0.3123), (-0.476, -0.6832, 0.3123), (-0.476, -0.7223, 0.0943), (-0.476, -0.6852, 0.1837), (-0.476, -0.8117, 0.05724), (-0.476, -0.9012, 0.0943), (-0.476, -0.9382, 0.1837), (-0.476, -0.9012, 0.2732), (-0.476, -0.8117, 0.3102), (-0.476, -0.7223, 0.2732)], [], [(0, 4, 2), (1, 19, 18), (2, 4, 5, 3), (0, 6, 4), (1, 18, 20), (4, 6, 7, 5), (0, 8, 6), (1, 20, 21), (6, 8, 9, 7), (0, 10, 8), (1, 21, 22), (8, 10, 11, 9), (0, 12, 10), (1, 22, 23), (10, 12, 13, 11), (0, 14, 12), (1, 23, 24), (12, 14, 15, 13), (0, 16, 14), (1, 24, 25), (14, 16, 17, 15), (0, 2, 16), (1, 25, 19), (16, 2, 3, 17), (19, 3, 5, 18), (18, 5, 7, 20), (20, 7, 9, 21), (21, 9, 11, 22), (22, 11, 13, 23), (23, 13, 15, 24), (24, 15, 17, 25), (25, 17, 3, 19)])
_uv = me_plane_002.uv_layers.new(name='UVMap')
_uv.uv.foreach_set('vector', [0.1223, 0.03624, 0.1227, 0.03708, 0.122, 0.03708, 0.2537, 0.02058, 0.2535, 0.02117, 0.2531, 0.02083, 0.1254, 0.02772, 0.1254, 0.02716, 0.126, 0.02716, 0.126, 0.02772, 0.1223, 0.03624, 0.1232, 0.03658, 0.1227, 0.03708, 0.2537, 0.02058, 0.2531, 0.02083, 0.2531, 0.02034, 0.1248, 0.035, 0.1248, 0.03565, 0.1242, 0.03565, 0.1242, 0.035, 0.1223, 0.03624, 0.1232, 0.03589, 0.1232, 0.03658, 0.2537, 0.02058, 0.2531, 0.02034, 0.2535, 0.02, 0.1248, 0.03565, 0.1248, 0.03629, 0.1242, 0.03629, 0.1242, 0.03565, 0.1223, 0.03624, 0.1227, 0.0354, 0.1232, 0.03589, 0.2537, 0.02058, 0.2535, 0.02, 0.2539, 0.02, 0.1172, 0.03738, 0.1172, 0.03684, 0.1178, 0.03684, 0.1178, 0.03738, 0.1223, 0.03624, 0.122, 0.0354, 0.1227, 0.0354, 0.2537, 0.02058, 0.2539, 0.02, 0.2543, 0.02034, 0.1172, 0.03684, 0.1172, 0.03614, 0.1178, 0.03614, 0.1178, 0.03684, 0.1223, 0.03624, 0.1215, 0.03589, 0.122, 0.0354, 0.2537, 0.02058, 0.2543, 0.02034, 0.2543, 0.02082, 0.112, 0.03656, 0.112, 0.03591, 0.1126, 0.03591, 0.1126, 0.03656, 0.1223, 0.03624, 0.1215, 0.03659, 0.1215, 0.03589, 0.2537, 0.02058, 0.2543, 0.02082, 0.2539, 0.02117, 0.112, 0.03591, 0.112, 0.03527, 0.1126, 0.03527, 0.1126, 0.03591, 0.1223, 0.03624, 0.122, 0.03708, 0.1215, 0.03659, 0.2537, 0.02058, 0.2539, 0.02117, 0.2535, 0.02117, 0.1254, 0.02841, 0.1254, 0.02772, 0.126, 0.02772, 0.126, 0.02841, 0.1109, 0.03679, 0.1108, 0.03705, 0.1103, 0.03656, 0.1105, 0.03645, 0.1105, 0.03645, 0.1103, 0.03656, 0.1103, 0.03586, 0.1105, 0.03597, 0.1105, 0.03597, 0.1103, 0.03586, 0.1108, 0.03537, 0.1109, 0.03562, 0.1109, 0.03562, 0.1108, 0.03537, 0.1115, 0.03537, 0.1114, 0.03562, 0.1114, 0.03562, 0.1115, 0.03537, 0.112, 0.03586, 0.1117, 0.03597, 0.1117, 0.03597, 0.112, 0.03586, 0.112, 0.03655, 0.1117, 0.03645, 0.1117, 0.03645, 0.112, 0.03655, 0.1115, 0.03705, 0.1114, 0.03679, 0.1114, 0.03679, 0.1115, 0.03705, 0.1108, 0.03705, 0.1109, 0.03679])
me_plane_002.materials.append(mat_material_001)
me_plane_002.use_remesh_fix_poles = True
me_plane_002.use_remesh_preserve_attributes = False
me_plane_002.use_mirror_vertex_groups = False
me_plane_002.update()
me_plane_003 = bpy.data.meshes.new('Plane.003')
me_plane_003.from_pydata([(0.3547, 0.6463, 0.1837), (0.476, 0.6463, 0.1837), (0.3547, 0.8281, 0.1837), (0.476, 0.8281, 0.1837), (0.3547, 0.7748, 0.05522), (0.476, 0.7748, 0.05522), (0.3547, 0.6463, 0.00198), (0.476, 0.6463, 0.00198), (0.3547, 0.5178, 0.05522), (0.476, 0.5178, 0.05522), (0.3547, 0.4645, 0.1837), (0.476, 0.4645, 0.1837), (0.3547, 0.5178, 0.3123), (0.476, 0.5178, 0.3123), (0.3547, 0.6463, 0.3655), (0.476, 0.6463, 0.3655), (0.3547, 0.7748, 0.3123), (0.476, 0.7748, 0.3123), (0.476, 0.7357, 0.0943), (0.476, 0.7728, 0.1837), (0.476, 0.6463, 0.05724), (0.476, 0.5569, 0.0943), (0.476, 0.5198, 0.1837), (0.476, 0.5569, 0.2732), (0.476, 0.6463, 0.3102), (0.476, 0.7357, 0.2732)], [], [(0, 2, 4), (1, 18, 19), (2, 3, 5, 4), (0, 4, 6), (1, 20, 18), (4, 5, 7, 6), (0, 6, 8), (1, 21, 20), (6, 7, 9, 8), (0, 8, 10), (1, 22, 21), (8, 9, 11, 10), (0, 10, 12), (1, 23, 22), (10, 11, 13, 12), (0, 12, 14), (1, 24, 23), (12, 13, 15, 14), (0, 14, 16), (1, 25, 24), (14, 15, 17, 16), (0, 16, 2), (1, 19, 25), (16, 17, 3, 2), (19, 18, 5, 3), (18, 20, 7, 5), (20, 21, 9, 7), (21, 22, 11, 9), (22, 23, 13, 11), (23, 24, 15, 13), (24, 25, 17, 15), (25, 19, 3, 17)])
_uv = me_plane_003.uv_layers.new(name='UVMap')
_uv.uv.foreach_set('vector', [0.1223, 0.03456, 0.1227, 0.0354, 0.122, 0.0354, 0.252, 0.0189, 0.2526, 0.01915, 0.2523, 0.01949, 0.1254, 0.0344, 0.126, 0.0344, 0.126, 0.03497, 0.1254, 0.03497, 0.1223, 0.03456, 0.122, 0.0354, 0.1215, 0.0349, 0.252, 0.0189, 0.2526, 0.01866, 0.2526, 0.01915, 0.1236, 0.03372, 0.1242, 0.03372, 0.1242, 0.03436, 0.1236, 0.03436, 0.1223, 0.03456, 0.1215, 0.0349, 0.1215, 0.03421, 0.252, 0.0189, 0.2523, 0.01832, 0.2526, 0.01866, 0.1236, 0.03436, 0.1242, 0.03436, 0.1242, 0.035, 0.1236, 0.035, 0.1223, 0.03456, 0.1215, 0.03421, 0.122, 0.03372, 0.252, 0.0189, 0.2518, 0.01832, 0.2523, 0.01832, 0.1146, 0.03741, 0.114, 0.03741, 0.114, 0.03687, 0.1146, 0.03687, 0.1223, 0.03456, 0.122, 0.03372, 0.1227, 0.03372, 0.252, 0.0189, 0.2514, 0.01866, 0.2518, 0.01832, 0.1146, 0.03687, 0.114, 0.03687, 0.114, 0.03618, 0.1146, 0.03618, 0.1223, 0.03456, 0.1227, 0.03372, 0.1232, 0.03421, 0.252, 0.0189, 0.2514, 0.01914, 0.2514, 0.01866, 0.1132, 0.03656, 0.1126, 0.03656, 0.1126, 0.03591, 0.1132, 0.03591, 0.1223, 0.03456, 0.1232, 0.03421, 0.1232, 0.03491, 0.252, 0.0189, 0.2518, 0.01949, 0.2514, 0.01914, 0.1132, 0.03591, 0.1126, 0.03591, 0.1126, 0.03527, 0.1132, 0.03527, 0.1223, 0.03456, 0.1232, 0.03491, 0.1227, 0.0354, 0.252, 0.0189, 0.2523, 0.01949, 0.2518, 0.01949, 0.1254, 0.03372, 0.126, 0.03372, 0.126, 0.0344, 0.1254, 0.0344, 0.1097, 0.03511, 0.11, 0.03477, 0.1103, 0.03488, 0.1098, 0.03537, 0.11, 0.03477, 0.11, 0.03429, 0.1103, 0.03418, 0.1103, 0.03488, 0.11, 0.03429, 0.1097, 0.03394, 0.1098, 0.03369, 0.1103, 0.03418, 0.1097, 0.03394, 0.1092, 0.03394, 0.1091, 0.03369, 0.1098, 0.03369, 0.1092, 0.03394, 0.1089, 0.03429, 0.1086, 0.03418, 0.1091, 0.03369, 0.1089, 0.03429, 0.1089, 0.03477, 0.1086, 0.03487, 0.1086, 0.03418, 0.1089, 0.03477, 0.1092, 0.03511, 0.1091, 0.03537, 0.1086, 0.03487, 0.1092, 0.03511, 0.1097, 0.03511, 0.1098, 0.03537, 0.1091, 0.03537])
me_plane_003.materials.append(mat_material_001)
me_plane_003.use_remesh_fix_poles = True
me_plane_003.use_remesh_preserve_attributes = False
me_plane_003.use_mirror_vertex_groups = False
me_plane_003.update()
me_plane_004 = bpy.data.meshes.new('Plane.004')
me_plane_004.from_pydata([(-0.3547, 0.6463, 0.1837), (-0.476, 0.6463, 0.1837), (-0.3547, 0.8281, 0.1837), (-0.476, 0.8281, 0.1837), (-0.3547, 0.7748, 0.05522), (-0.476, 0.7748, 0.05522), (-0.3547, 0.6463, 0.00198), (-0.476, 0.6463, 0.00198), (-0.3547, 0.5178, 0.05522), (-0.476, 0.5178, 0.05522), (-0.3547, 0.4645, 0.1837), (-0.476, 0.4645, 0.1837), (-0.3547, 0.5178, 0.3123), (-0.476, 0.5178, 0.3123), (-0.3547, 0.6463, 0.3655), (-0.476, 0.6463, 0.3655), (-0.3547, 0.7748, 0.3123), (-0.476, 0.7748, 0.3123), (-0.476, 0.7357, 0.0943), (-0.476, 0.7728, 0.1837), (-0.476, 0.6463, 0.05724), (-0.476, 0.5569, 0.0943), (-0.476, 0.5198, 0.1837), (-0.476, 0.5569, 0.2732), (-0.476, 0.6463, 0.3102), (-0.476, 0.7357, 0.2732)], [], [(0, 4, 2), (1, 19, 18), (2, 4, 5, 3), (0, 6, 4), (1, 18, 20), (4, 6, 7, 5), (0, 8, 6), (1, 20, 21), (6, 8, 9, 7), (0, 10, 8), (1, 21, 22), (8, 10, 11, 9), (0, 12, 10), (1, 22, 23), (10, 12, 13, 11), (0, 14, 12), (1, 23, 24), (12, 14, 15, 13), (0, 16, 14), (1, 24, 25), (14, 16, 17, 15), (0, 2, 16), (1, 25, 19), (16, 2, 3, 17), (19, 3, 5, 18), (18, 5, 7, 20), (20, 7, 9, 21), (21, 9, 11, 22), (22, 11, 13, 23), (23, 13, 15, 24), (24, 15, 17, 25), (25, 17, 3, 19)])
_uv = me_plane_004.uv_layers.new(name='UVMap')
_uv.uv.foreach_set('vector', [0.1206, 0.03456, 0.1215, 0.03491, 0.121, 0.0354, 0.2537, 0.0189, 0.2535, 0.01949, 0.2531, 0.01915, 0.1254, 0.02522, 0.1254, 0.02465, 0.126, 0.02465, 0.126, 0.02522, 0.1206, 0.03456, 0.1215, 0.03421, 0.1215, 0.03491, 0.2537, 0.0189, 0.2531, 0.01915, 0.2531, 0.01866, 0.1242, 0.035, 0.1242, 0.03565, 0.1236, 0.03565, 0.1236, 0.035, 0.1206, 0.03456, 0.121, 0.03372, 0.1215, 0.03421, 0.2537, 0.0189, 0.2531, 0.01866, 0.2535, 0.01832, 0.1242, 0.03565, 0.1242, 0.03629, 0.1236, 0.03629, 0.1236, 0.03565, 0.1206, 0.03456, 0.1203, 0.03372, 0.121, 0.03372, 0.2537, 0.0189, 0.2535, 0.01832, 0.2539, 0.01832, 0.1134, 0.03741, 0.1134, 0.03687, 0.114, 0.03687, 0.114, 0.03741, 0.1206, 0.03456, 0.1198, 0.03421, 0.1203, 0.03372, 0.2537, 0.0189, 0.2539, 0.01832, 0.2543, 0.01866, 0.1134, 0.03687, 0.1134, 0.03618, 0.114, 0.03618, 0.114, 0.03687, 0.1206, 0.03456, 0.1198, 0.0349, 0.1198, 0.03421, 0.2537, 0.0189, 0.2543, 0.01866, 0.2543, 0.01914, 0.1163, 0.03655, 0.1163, 0.03591, 0.1169, 0.03591, 0.1169, 0.03655, 0.1206, 0.03456, 0.1203, 0.0354, 0.1198, 0.0349, 0.2537, 0.0189, 0.2543, 0.01914, 0.2539, 0.01949, 0.1163, 0.03591, 0.1163, 0.03527, 0.1169, 0.03527, 0.1169, 0.03591, 0.1206, 0.03456, 0.121, 0.0354, 0.1203, 0.0354, 0.2537, 0.0189, 0.2539, 0.01949, 0.2535, 0.01949, 0.1254, 0.02591, 0.1254, 0.02522, 0.126, 0.02522, 0.126, 0.02591, 0.1109, 0.03511, 0.1108, 0.03537, 0.1103, 0.03488, 0.1105, 0.03477, 0.1105, 0.03477, 0.1103, 0.03488, 0.1103, 0.03418, 0.1105, 0.03429, 0.1105, 0.03429, 0.1103, 0.03418, 0.1108, 0.03369, 0.1109, 0.03394, 0.1109, 0.03394, 0.1108, 0.03369, 0.1115, 0.03369, 0.1114, 0.03394, 0.1114, 0.03394, 0.1115, 0.03369, 0.112, 0.03418, 0.1117, 0.03429, 0.1117, 0.03429, 0.112, 0.03418, 0.112, 0.03487, 0.1117, 0.03477, 0.1117, 0.03477, 0.112, 0.03487, 0.1115, 0.03537, 0.1114, 0.03511, 0.1114, 0.03511, 0.1115, 0.03537, 0.1108, 0.03537, 0.1109, 0.03511])
me_plane_004.materials.append(mat_material_001)
me_plane_004.use_remesh_fix_poles = True
me_plane_004.use_remesh_preserve_attributes = False
me_plane_004.use_mirror_vertex_groups = False
me_plane_004.update()

# ---- objects
ob_coupe_03_green = bpy.data.objects.new('Coupe_03_Green', me_plane)
ob_wheel_fl = bpy.data.objects.new('Wheel_FL', me_plane_001)
ob_wheel_fr = bpy.data.objects.new('Wheel_FR', me_plane_002)
ob_wheel_rl = bpy.data.objects.new('Wheel_RL', me_plane_003)
ob_wheel_rr = bpy.data.objects.new('Wheel_RR', me_plane_004)

# ---- transforms, parenting, visibility, modifiers, constraints
ob_coupe_03_green.location = (0.0, 0.0, 0.0)
ob_coupe_03_green.lineart.crease_threshold = 0.0
ob_wheel_fl.parent = ob_coupe_03_green
ob_wheel_fl.location = (0.0, 0.0, 0.0)
ob_wheel_fl.lineart.crease_threshold = 0.0
ob_wheel_fr.parent = ob_coupe_03_green
ob_wheel_fr.location = (0.0, 0.0, 0.0)
ob_wheel_fr.lineart.crease_threshold = 0.0
ob_wheel_rl.parent = ob_coupe_03_green
ob_wheel_rl.location = (0.0, 0.0, 0.0)
ob_wheel_rl.lineart.crease_threshold = 0.0
ob_wheel_rr.parent = ob_coupe_03_green
ob_wheel_rr.location = (0.0, 0.0, 0.0)
ob_wheel_rr.lineart.crease_threshold = 0.0

# ---- collection membership
col_collection.objects.link(ob_coupe_03_green)
col_collection.objects.link(ob_wheel_fl)
col_collection.objects.link(ob_wheel_fr)
col_collection.objects.link(ob_wheel_rl)
col_collection.objects.link(ob_wheel_rr)

# ---- scene / render settings (as saved in the file)
scene.frame_start = 1; scene.frame_end = 250; scene.frame_set(4)
scene.render.engine = 'BLENDER_EEVEE_NEXT'
scene.cycles.use_denoising = False
scene.cycles.samples = 128
scene.cycles.sampling_pattern = 'TABULATED_SOBOL'
scene.cycles.use_adaptive_sampling = False
scene.cycles.use_light_tree = False
scene.view_settings.view_transform = 'Filmic'
bpy.context.view_layer.update()

# ---- added for rendering (the .blend has no active camera and no usable light): camera, sun
cam_auto = bpy.data.cameras.new('AutoCamera')
cam_auto.lens = 50.0
cam_auto.sensor_width = 36.0
cam_auto.clip_end = 1000.0
ob_auto_camera = bpy.data.objects.new('AutoCamera', cam_auto)
scene.collection.objects.link(ob_auto_camera)
ob_auto_camera.location = (2.84756, -3.45965, 2.65716)
ob_auto_camera.rotation_euler = (1.09748, -7.21219e-08, 0.694738)
scene.camera = ob_auto_camera
light_auto_sun = bpy.data.lights.new('AutoSun', 'SUN')
light_auto_sun.energy = 3.0
light_auto_sun.angle = 0.0523599
ob_auto_sun = bpy.data.objects.new('AutoSun', light_auto_sun)
scene.collection.objects.link(ob_auto_sun)
ob_auto_sun.rotation_euler = (0.872665, 0.174533, 0.523599)
bpy.context.view_layer.update()
